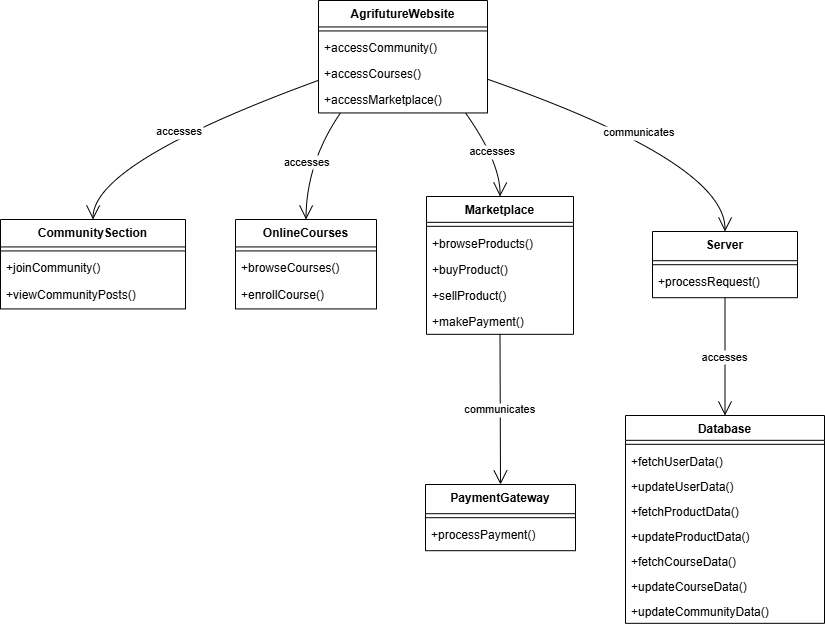

The diagram above was exported from draw.io. Its source (the exported page's mxGraphModel, read from the mxfile embedded in the PNG):
<mxGraphModel dx="1386" dy="785" grid="1" gridSize="10" guides="1" tooltips="1" connect="1" arrows="1" fold="1" page="1" pageScale="1" pageWidth="850" pageHeight="1100" math="0" shadow="0">
  <root>
    <mxCell id="0" />
    <mxCell id="1" parent="0" />
    <mxCell id="QLxwScetfQYRDnQLKnlg-1" value="AgrifutureWebsite" style="swimlane;fontStyle=1;align=center;verticalAlign=top;childLayout=stackLayout;horizontal=1;startSize=26.444444444444443;horizontalStack=0;resizeParent=1;resizeParentMax=0;resizeLast=0;collapsible=0;marginBottom=0;" vertex="1" parent="1">
      <mxGeometry x="338" y="20" width="169" height="112.44444444444444" as="geometry" />
    </mxCell>
    <mxCell id="QLxwScetfQYRDnQLKnlg-2" style="line;strokeWidth=1;fillColor=none;align=left;verticalAlign=middle;spacingTop=-1;spacingLeft=3;spacingRight=3;rotatable=0;labelPosition=right;points=[];portConstraint=eastwest;strokeColor=inherit;" vertex="1" parent="QLxwScetfQYRDnQLKnlg-1">
      <mxGeometry y="26.444444444444443" width="169" height="8" as="geometry" />
    </mxCell>
    <mxCell id="QLxwScetfQYRDnQLKnlg-3" value="+accessCommunity()" style="text;strokeColor=none;fillColor=none;align=left;verticalAlign=top;spacingLeft=4;spacingRight=4;overflow=hidden;rotatable=0;points=[[0,0.5],[1,0.5]];portConstraint=eastwest;" vertex="1" parent="QLxwScetfQYRDnQLKnlg-1">
      <mxGeometry y="34.44444444444444" width="169" height="26" as="geometry" />
    </mxCell>
    <mxCell id="QLxwScetfQYRDnQLKnlg-4" value="+accessCourses()" style="text;strokeColor=none;fillColor=none;align=left;verticalAlign=top;spacingLeft=4;spacingRight=4;overflow=hidden;rotatable=0;points=[[0,0.5],[1,0.5]];portConstraint=eastwest;" vertex="1" parent="QLxwScetfQYRDnQLKnlg-1">
      <mxGeometry y="60.44444444444444" width="169" height="26" as="geometry" />
    </mxCell>
    <mxCell id="QLxwScetfQYRDnQLKnlg-5" value="+accessMarketplace()" style="text;strokeColor=none;fillColor=none;align=left;verticalAlign=top;spacingLeft=4;spacingRight=4;overflow=hidden;rotatable=0;points=[[0,0.5],[1,0.5]];portConstraint=eastwest;" vertex="1" parent="QLxwScetfQYRDnQLKnlg-1">
      <mxGeometry y="86.44444444444444" width="169" height="26" as="geometry" />
    </mxCell>
    <mxCell id="QLxwScetfQYRDnQLKnlg-6" value="CommunitySection" style="swimlane;fontStyle=1;align=center;verticalAlign=top;childLayout=stackLayout;horizontal=1;startSize=27.428571428571427;horizontalStack=0;resizeParent=1;resizeParentMax=0;resizeLast=0;collapsible=0;marginBottom=0;" vertex="1" parent="1">
      <mxGeometry x="20" y="239" width="185" height="89.42857142857143" as="geometry" />
    </mxCell>
    <mxCell id="QLxwScetfQYRDnQLKnlg-7" style="line;strokeWidth=1;fillColor=none;align=left;verticalAlign=middle;spacingTop=-1;spacingLeft=3;spacingRight=3;rotatable=0;labelPosition=right;points=[];portConstraint=eastwest;strokeColor=inherit;" vertex="1" parent="QLxwScetfQYRDnQLKnlg-6">
      <mxGeometry y="27.428571428571427" width="185" height="8" as="geometry" />
    </mxCell>
    <mxCell id="QLxwScetfQYRDnQLKnlg-8" value="+joinCommunity()" style="text;strokeColor=none;fillColor=none;align=left;verticalAlign=top;spacingLeft=4;spacingRight=4;overflow=hidden;rotatable=0;points=[[0,0.5],[1,0.5]];portConstraint=eastwest;" vertex="1" parent="QLxwScetfQYRDnQLKnlg-6">
      <mxGeometry y="35.42857142857143" width="185" height="27" as="geometry" />
    </mxCell>
    <mxCell id="QLxwScetfQYRDnQLKnlg-9" value="+viewCommunityPosts()" style="text;strokeColor=none;fillColor=none;align=left;verticalAlign=top;spacingLeft=4;spacingRight=4;overflow=hidden;rotatable=0;points=[[0,0.5],[1,0.5]];portConstraint=eastwest;" vertex="1" parent="QLxwScetfQYRDnQLKnlg-6">
      <mxGeometry y="62.42857142857143" width="185" height="27" as="geometry" />
    </mxCell>
    <mxCell id="QLxwScetfQYRDnQLKnlg-10" value="OnlineCourses" style="swimlane;fontStyle=1;align=center;verticalAlign=top;childLayout=stackLayout;horizontal=1;startSize=27.428571428571427;horizontalStack=0;resizeParent=1;resizeParentMax=0;resizeLast=0;collapsible=0;marginBottom=0;" vertex="1" parent="1">
      <mxGeometry x="255" y="239" width="141" height="89.42857142857143" as="geometry" />
    </mxCell>
    <mxCell id="QLxwScetfQYRDnQLKnlg-11" style="line;strokeWidth=1;fillColor=none;align=left;verticalAlign=middle;spacingTop=-1;spacingLeft=3;spacingRight=3;rotatable=0;labelPosition=right;points=[];portConstraint=eastwest;strokeColor=inherit;" vertex="1" parent="QLxwScetfQYRDnQLKnlg-10">
      <mxGeometry y="27.428571428571427" width="141" height="8" as="geometry" />
    </mxCell>
    <mxCell id="QLxwScetfQYRDnQLKnlg-12" value="+browseCourses()" style="text;strokeColor=none;fillColor=none;align=left;verticalAlign=top;spacingLeft=4;spacingRight=4;overflow=hidden;rotatable=0;points=[[0,0.5],[1,0.5]];portConstraint=eastwest;" vertex="1" parent="QLxwScetfQYRDnQLKnlg-10">
      <mxGeometry y="35.42857142857143" width="141" height="27" as="geometry" />
    </mxCell>
    <mxCell id="QLxwScetfQYRDnQLKnlg-13" value="+enrollCourse()" style="text;strokeColor=none;fillColor=none;align=left;verticalAlign=top;spacingLeft=4;spacingRight=4;overflow=hidden;rotatable=0;points=[[0,0.5],[1,0.5]];portConstraint=eastwest;" vertex="1" parent="QLxwScetfQYRDnQLKnlg-10">
      <mxGeometry y="62.42857142857143" width="141" height="27" as="geometry" />
    </mxCell>
    <mxCell id="QLxwScetfQYRDnQLKnlg-14" value="Marketplace" style="swimlane;fontStyle=1;align=center;verticalAlign=top;childLayout=stackLayout;horizontal=1;startSize=25.818181818181817;horizontalStack=0;resizeParent=1;resizeParentMax=0;resizeLast=0;collapsible=0;marginBottom=0;" vertex="1" parent="1">
      <mxGeometry x="446" y="216" width="147" height="137.8181818181818" as="geometry" />
    </mxCell>
    <mxCell id="QLxwScetfQYRDnQLKnlg-15" style="line;strokeWidth=1;fillColor=none;align=left;verticalAlign=middle;spacingTop=-1;spacingLeft=3;spacingRight=3;rotatable=0;labelPosition=right;points=[];portConstraint=eastwest;strokeColor=inherit;" vertex="1" parent="QLxwScetfQYRDnQLKnlg-14">
      <mxGeometry y="25.818181818181817" width="147" height="8" as="geometry" />
    </mxCell>
    <mxCell id="QLxwScetfQYRDnQLKnlg-16" value="+browseProducts()" style="text;strokeColor=none;fillColor=none;align=left;verticalAlign=top;spacingLeft=4;spacingRight=4;overflow=hidden;rotatable=0;points=[[0,0.5],[1,0.5]];portConstraint=eastwest;" vertex="1" parent="QLxwScetfQYRDnQLKnlg-14">
      <mxGeometry y="33.81818181818181" width="147" height="26" as="geometry" />
    </mxCell>
    <mxCell id="QLxwScetfQYRDnQLKnlg-17" value="+buyProduct()" style="text;strokeColor=none;fillColor=none;align=left;verticalAlign=top;spacingLeft=4;spacingRight=4;overflow=hidden;rotatable=0;points=[[0,0.5],[1,0.5]];portConstraint=eastwest;" vertex="1" parent="QLxwScetfQYRDnQLKnlg-14">
      <mxGeometry y="59.81818181818181" width="147" height="26" as="geometry" />
    </mxCell>
    <mxCell id="QLxwScetfQYRDnQLKnlg-18" value="+sellProduct()" style="text;strokeColor=none;fillColor=none;align=left;verticalAlign=top;spacingLeft=4;spacingRight=4;overflow=hidden;rotatable=0;points=[[0,0.5],[1,0.5]];portConstraint=eastwest;" vertex="1" parent="QLxwScetfQYRDnQLKnlg-14">
      <mxGeometry y="85.81818181818181" width="147" height="26" as="geometry" />
    </mxCell>
    <mxCell id="QLxwScetfQYRDnQLKnlg-19" value="+makePayment()" style="text;strokeColor=none;fillColor=none;align=left;verticalAlign=top;spacingLeft=4;spacingRight=4;overflow=hidden;rotatable=0;points=[[0,0.5],[1,0.5]];portConstraint=eastwest;" vertex="1" parent="QLxwScetfQYRDnQLKnlg-14">
      <mxGeometry y="111.81818181818181" width="147" height="26" as="geometry" />
    </mxCell>
    <mxCell id="QLxwScetfQYRDnQLKnlg-20" value="Server" style="swimlane;fontStyle=1;align=center;verticalAlign=top;childLayout=stackLayout;horizontal=1;startSize=29.2;horizontalStack=0;resizeParent=1;resizeParentMax=0;resizeLast=0;collapsible=0;marginBottom=0;" vertex="1" parent="1">
      <mxGeometry x="672" y="251" width="145" height="66.2" as="geometry" />
    </mxCell>
    <mxCell id="QLxwScetfQYRDnQLKnlg-21" style="line;strokeWidth=1;fillColor=none;align=left;verticalAlign=middle;spacingTop=-1;spacingLeft=3;spacingRight=3;rotatable=0;labelPosition=right;points=[];portConstraint=eastwest;strokeColor=inherit;" vertex="1" parent="QLxwScetfQYRDnQLKnlg-20">
      <mxGeometry y="29.2" width="145" height="8" as="geometry" />
    </mxCell>
    <mxCell id="QLxwScetfQYRDnQLKnlg-22" value="+processRequest()" style="text;strokeColor=none;fillColor=none;align=left;verticalAlign=top;spacingLeft=4;spacingRight=4;overflow=hidden;rotatable=0;points=[[0,0.5],[1,0.5]];portConstraint=eastwest;" vertex="1" parent="QLxwScetfQYRDnQLKnlg-20">
      <mxGeometry y="37.2" width="145" height="29" as="geometry" />
    </mxCell>
    <mxCell id="QLxwScetfQYRDnQLKnlg-23" value="Database" style="swimlane;fontStyle=1;align=center;verticalAlign=top;childLayout=stackLayout;horizontal=1;startSize=24.823529411764707;horizontalStack=0;resizeParent=1;resizeParentMax=0;resizeLast=0;collapsible=0;marginBottom=0;" vertex="1" parent="1">
      <mxGeometry x="645" y="435" width="199" height="207.8235294117647" as="geometry" />
    </mxCell>
    <mxCell id="QLxwScetfQYRDnQLKnlg-24" style="line;strokeWidth=1;fillColor=none;align=left;verticalAlign=middle;spacingTop=-1;spacingLeft=3;spacingRight=3;rotatable=0;labelPosition=right;points=[];portConstraint=eastwest;strokeColor=inherit;" vertex="1" parent="QLxwScetfQYRDnQLKnlg-23">
      <mxGeometry y="24.823529411764707" width="199" height="8" as="geometry" />
    </mxCell>
    <mxCell id="QLxwScetfQYRDnQLKnlg-25" value="+fetchUserData()" style="text;strokeColor=none;fillColor=none;align=left;verticalAlign=top;spacingLeft=4;spacingRight=4;overflow=hidden;rotatable=0;points=[[0,0.5],[1,0.5]];portConstraint=eastwest;" vertex="1" parent="QLxwScetfQYRDnQLKnlg-23">
      <mxGeometry y="32.82352941176471" width="199" height="25" as="geometry" />
    </mxCell>
    <mxCell id="QLxwScetfQYRDnQLKnlg-26" value="+updateUserData()" style="text;strokeColor=none;fillColor=none;align=left;verticalAlign=top;spacingLeft=4;spacingRight=4;overflow=hidden;rotatable=0;points=[[0,0.5],[1,0.5]];portConstraint=eastwest;" vertex="1" parent="QLxwScetfQYRDnQLKnlg-23">
      <mxGeometry y="57.82352941176471" width="199" height="25" as="geometry" />
    </mxCell>
    <mxCell id="QLxwScetfQYRDnQLKnlg-27" value="+fetchProductData()" style="text;strokeColor=none;fillColor=none;align=left;verticalAlign=top;spacingLeft=4;spacingRight=4;overflow=hidden;rotatable=0;points=[[0,0.5],[1,0.5]];portConstraint=eastwest;" vertex="1" parent="QLxwScetfQYRDnQLKnlg-23">
      <mxGeometry y="82.82352941176471" width="199" height="25" as="geometry" />
    </mxCell>
    <mxCell id="QLxwScetfQYRDnQLKnlg-28" value="+updateProductData()" style="text;strokeColor=none;fillColor=none;align=left;verticalAlign=top;spacingLeft=4;spacingRight=4;overflow=hidden;rotatable=0;points=[[0,0.5],[1,0.5]];portConstraint=eastwest;" vertex="1" parent="QLxwScetfQYRDnQLKnlg-23">
      <mxGeometry y="107.82352941176471" width="199" height="25" as="geometry" />
    </mxCell>
    <mxCell id="QLxwScetfQYRDnQLKnlg-29" value="+fetchCourseData()" style="text;strokeColor=none;fillColor=none;align=left;verticalAlign=top;spacingLeft=4;spacingRight=4;overflow=hidden;rotatable=0;points=[[0,0.5],[1,0.5]];portConstraint=eastwest;" vertex="1" parent="QLxwScetfQYRDnQLKnlg-23">
      <mxGeometry y="132.8235294117647" width="199" height="25" as="geometry" />
    </mxCell>
    <mxCell id="QLxwScetfQYRDnQLKnlg-30" value="+updateCourseData()" style="text;strokeColor=none;fillColor=none;align=left;verticalAlign=top;spacingLeft=4;spacingRight=4;overflow=hidden;rotatable=0;points=[[0,0.5],[1,0.5]];portConstraint=eastwest;" vertex="1" parent="QLxwScetfQYRDnQLKnlg-23">
      <mxGeometry y="157.8235294117647" width="199" height="25" as="geometry" />
    </mxCell>
    <mxCell id="QLxwScetfQYRDnQLKnlg-31" value="+updateCommunityData()" style="text;strokeColor=none;fillColor=none;align=left;verticalAlign=top;spacingLeft=4;spacingRight=4;overflow=hidden;rotatable=0;points=[[0,0.5],[1,0.5]];portConstraint=eastwest;" vertex="1" parent="QLxwScetfQYRDnQLKnlg-23">
      <mxGeometry y="182.8235294117647" width="199" height="25" as="geometry" />
    </mxCell>
    <mxCell id="QLxwScetfQYRDnQLKnlg-32" value="PaymentGateway" style="swimlane;fontStyle=1;align=center;verticalAlign=top;childLayout=stackLayout;horizontal=1;startSize=29.2;horizontalStack=0;resizeParent=1;resizeParentMax=0;resizeLast=0;collapsible=0;marginBottom=0;" vertex="1" parent="1">
      <mxGeometry x="445" y="504" width="150" height="66.2" as="geometry" />
    </mxCell>
    <mxCell id="QLxwScetfQYRDnQLKnlg-33" style="line;strokeWidth=1;fillColor=none;align=left;verticalAlign=middle;spacingTop=-1;spacingLeft=3;spacingRight=3;rotatable=0;labelPosition=right;points=[];portConstraint=eastwest;strokeColor=inherit;" vertex="1" parent="QLxwScetfQYRDnQLKnlg-32">
      <mxGeometry y="29.2" width="150" height="8" as="geometry" />
    </mxCell>
    <mxCell id="QLxwScetfQYRDnQLKnlg-34" value="+processPayment()" style="text;strokeColor=none;fillColor=none;align=left;verticalAlign=top;spacingLeft=4;spacingRight=4;overflow=hidden;rotatable=0;points=[[0,0.5],[1,0.5]];portConstraint=eastwest;" vertex="1" parent="QLxwScetfQYRDnQLKnlg-32">
      <mxGeometry y="37.2" width="150" height="29" as="geometry" />
    </mxCell>
    <mxCell id="QLxwScetfQYRDnQLKnlg-35" value="accesses" style="curved=1;startArrow=none;endArrow=open;endSize=12;exitX=0;exitY=0.71;entryX=0.5;entryY=0;rounded=0;" edge="1" parent="1" source="QLxwScetfQYRDnQLKnlg-1" target="QLxwScetfQYRDnQLKnlg-6">
      <mxGeometry relative="1" as="geometry">
        <Array as="points">
          <mxPoint x="113" y="182" />
        </Array>
      </mxGeometry>
    </mxCell>
    <mxCell id="QLxwScetfQYRDnQLKnlg-36" value="accesses" style="curved=1;startArrow=none;endArrow=open;endSize=12;exitX=0.13;exitY=1;entryX=0.5;entryY=0;rounded=0;" edge="1" parent="1" source="QLxwScetfQYRDnQLKnlg-1" target="QLxwScetfQYRDnQLKnlg-10">
      <mxGeometry relative="1" as="geometry">
        <Array as="points">
          <mxPoint x="326" y="182" />
        </Array>
      </mxGeometry>
    </mxCell>
    <mxCell id="QLxwScetfQYRDnQLKnlg-37" value="accesses" style="curved=1;startArrow=none;endArrow=open;endSize=12;exitX=0.87;exitY=1;entryX=0.5;entryY=0;rounded=0;" edge="1" parent="1" source="QLxwScetfQYRDnQLKnlg-1" target="QLxwScetfQYRDnQLKnlg-14">
      <mxGeometry relative="1" as="geometry">
        <Array as="points">
          <mxPoint x="520" y="182" />
        </Array>
      </mxGeometry>
    </mxCell>
    <mxCell id="QLxwScetfQYRDnQLKnlg-38" value="communicates" style="curved=1;startArrow=none;endArrow=open;endSize=12;exitX=1;exitY=0.7;entryX=0.5;entryY=-0.01;rounded=0;" edge="1" parent="1" source="QLxwScetfQYRDnQLKnlg-1" target="QLxwScetfQYRDnQLKnlg-20">
      <mxGeometry relative="1" as="geometry">
        <Array as="points">
          <mxPoint x="745" y="182" />
        </Array>
      </mxGeometry>
    </mxCell>
    <mxCell id="QLxwScetfQYRDnQLKnlg-39" value="accesses" style="curved=1;startArrow=none;endArrow=open;endSize=12;exitX=0.5;exitY=0.99;entryX=0.5;entryY=0;rounded=0;" edge="1" parent="1" source="QLxwScetfQYRDnQLKnlg-20" target="QLxwScetfQYRDnQLKnlg-23">
      <mxGeometry relative="1" as="geometry">
        <Array as="points" />
      </mxGeometry>
    </mxCell>
    <mxCell id="QLxwScetfQYRDnQLKnlg-40" value="communicates" style="curved=1;startArrow=none;endArrow=open;endSize=12;exitX=0.5;exitY=1;entryX=0.5;entryY=0;rounded=0;" edge="1" parent="1" source="QLxwScetfQYRDnQLKnlg-14" target="QLxwScetfQYRDnQLKnlg-32">
      <mxGeometry relative="1" as="geometry">
        <Array as="points" />
      </mxGeometry>
    </mxCell>
  </root>
</mxGraphModel>